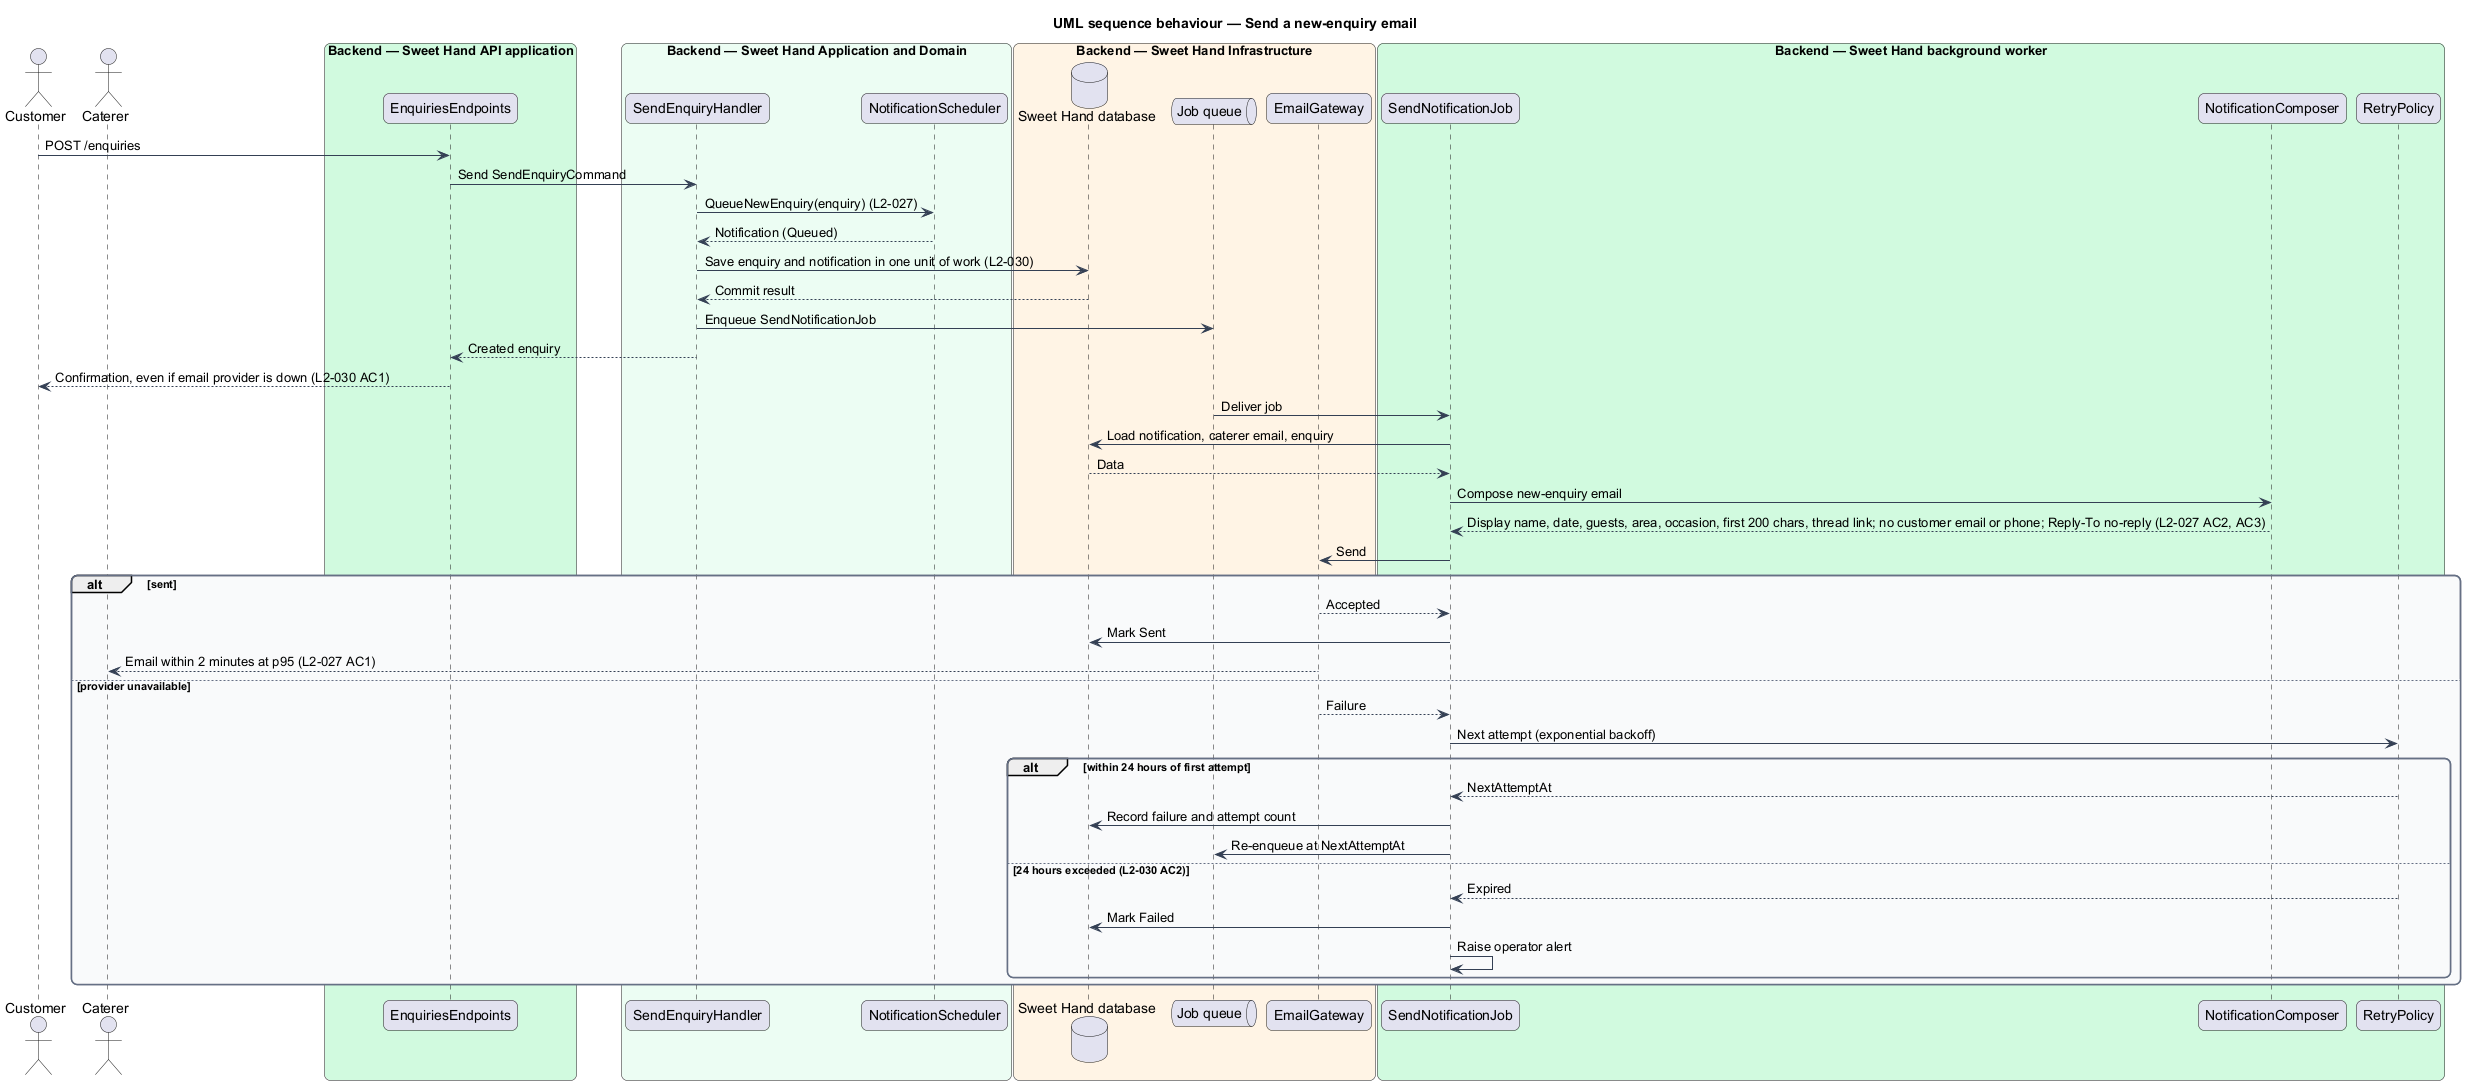

The diagram above was rendered by PlantUML. Its source (embedded in the PNG):
@startuml
title UML sequence behaviour — Send a new-enquiry email
skinparam backgroundColor #FFFFFF
skinparam shadowing false
skinparam roundcorner 12
skinparam defaultFontName Arial
skinparam ArrowColor #344054
skinparam rectangle {
  BorderColor #344054
  FontColor #101828
}
skinparam package {
  BorderColor #667085
  FontColor #101828
  BackgroundColor #F9FAFB
}
actor "Customer" as actor
actor "Caterer" as caterer
box "Backend — Sweet Hand API application" #D1FADF
  participant "EnquiriesEndpoints" as ep
end box
box "Backend — Sweet Hand Application and Domain" #ECFDF3
  participant "SendEnquiryHandler" as handler
  participant "NotificationScheduler" as sched
end box
box "Backend — Sweet Hand Infrastructure" #FFF4E5
  database "Sweet Hand database" as db
  queue "Job queue" as queue
  participant "EmailGateway" as gateway
end box
box "Backend — Sweet Hand background worker" #D1FADF
  participant "SendNotificationJob" as job
  participant "NotificationComposer" as composer
  participant "RetryPolicy" as retry
end box
actor -> ep : POST /enquiries
ep -> handler : Send SendEnquiryCommand
handler -> sched : QueueNewEnquiry(enquiry) (L2-027)
sched --> handler : Notification (Queued)
handler -> db : Save enquiry and notification in one unit of work (L2-030)
db --> handler : Commit result
handler -> queue : Enqueue SendNotificationJob
handler --> ep : Created enquiry
ep --> actor : Confirmation, even if email provider is down (L2-030 AC1)
queue -> job : Deliver job
job -> db : Load notification, caterer email, enquiry
db --> job : Data
job -> composer : Compose new-enquiry email
composer --> job : Display name, date, guests, area, occasion, first 200 chars, thread link; no customer email or phone; Reply-To no-reply (L2-027 AC2, AC3)
job -> gateway : Send
alt sent
  gateway --> job : Accepted
  job -> db : Mark Sent
  gateway --> caterer : Email within 2 minutes at p95 (L2-027 AC1)
else provider unavailable
  gateway --> job : Failure
  job -> retry : Next attempt (exponential backoff)
  alt within 24 hours of first attempt
    retry --> job : NextAttemptAt
    job -> db : Record failure and attempt count
    job -> queue : Re-enqueue at NextAttemptAt
  else 24 hours exceeded (L2-030 AC2)
    retry --> job : Expired
    job -> db : Mark Failed
    job -> job : Raise operator alert
  end
end
@enduml